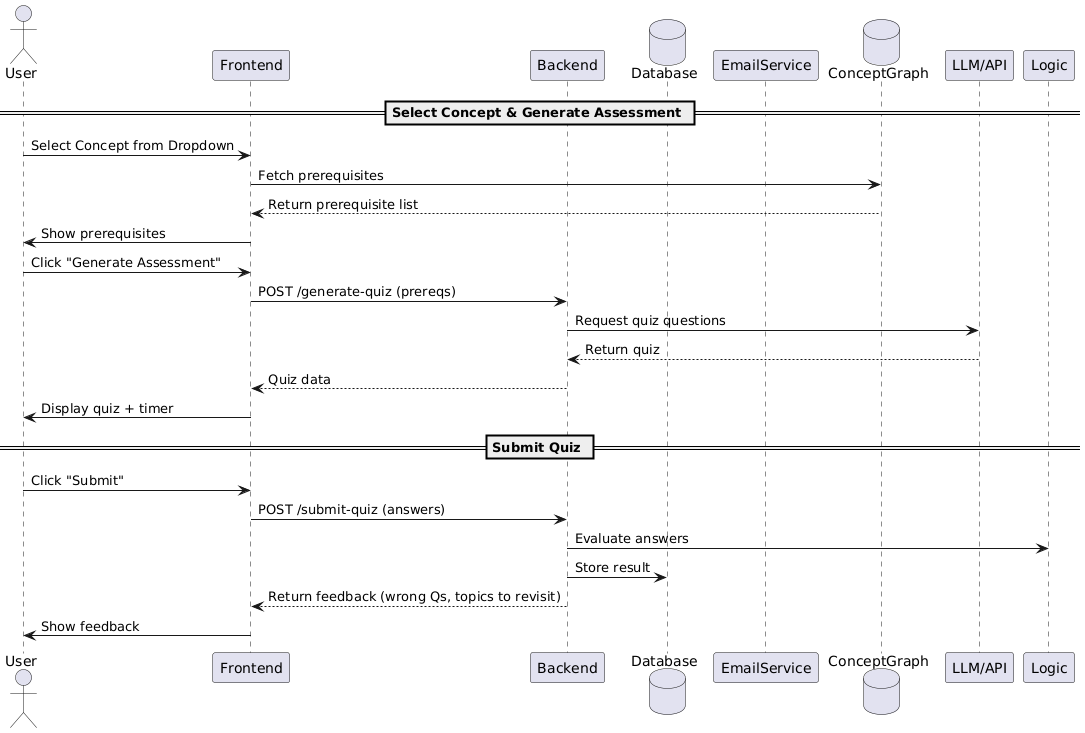

The diagram above was rendered by PlantUML. Its source (embedded in the PNG):
@startuml
actor User
participant Frontend
participant Backend
database Database
participant EmailService
database ConceptGraph

== Select Concept & Generate Assessment ==
User -> Frontend : Select Concept from Dropdown
Frontend -> ConceptGraph : Fetch prerequisites
ConceptGraph --> Frontend : Return prerequisite list
Frontend -> User : Show prerequisites

User -> Frontend : Click "Generate Assessment"
Frontend -> Backend : POST /generate-quiz (prereqs)
Backend -> "LLM/API" : Request quiz questions
"LLM/API" --> Backend : Return quiz
Backend --> Frontend : Quiz data
Frontend -> User : Display quiz + timer

== Submit Quiz ==
User -> Frontend : Click "Submit"
Frontend -> Backend : POST /submit-quiz (answers)
Backend -> Logic : Evaluate answers
Backend -> Database : Store result
Backend --> Frontend : Return feedback (wrong Qs, topics to revisit)
Frontend -> User : Show feedback
@enduml